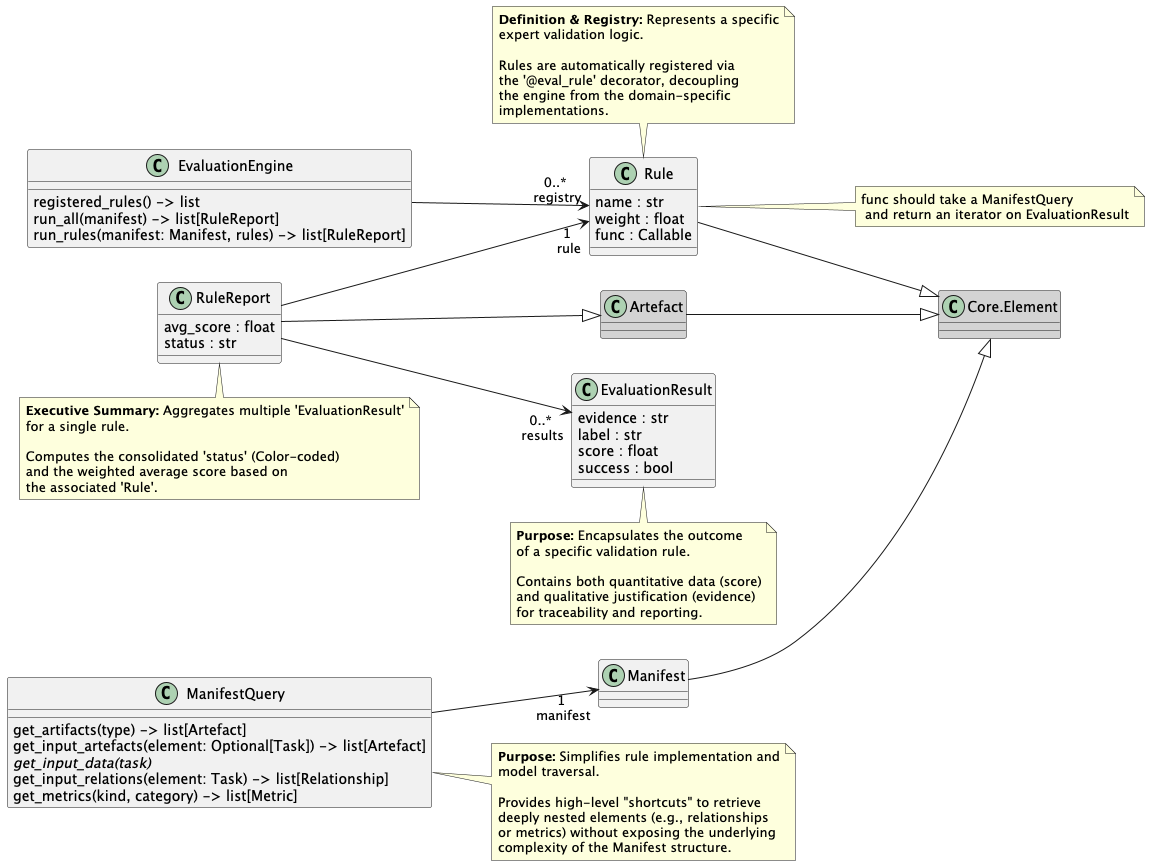

The diagram above was rendered by PlantUML. Its source (embedded in the PNG):
@startuml classes_queries
set namespaceSeparator none
left to right direction

class Core.Element #lightgray
class Artefact #lightgray
class "Rule" as Rule {
    name : str
    weight : float
    func : Callable
}
Note right of Rule : func should take a ManifestQuery\n and return an iterator on EvaluationResult
Rule --|> Core.Element
note top of Rule
  **Definition & Registry:** Represents a specific
  expert validation logic.

  Rules are automatically registered via
  the '@eval_rule' decorator, decoupling
  the engine from the domain-specific
  implementations.
end note

class "EvaluationEngine" as EvaluationEngine {
  registered_rules() -> list
  run_all(manifest) -> list[RuleReport]
  run_rules(manifest: Manifest, rules) -> list[RuleReport]
}


EvaluationEngine --> "0..*\n registry"  Rule

class "EvaluationResult" as EvaluationResult {
  evidence : str
  label : str
  score : float
  success : bool
}
note bottom of EvaluationResult
  **Purpose:** Encapsulates the outcome
  of a specific validation rule.

  Contains both quantitative data (score)
  and qualitative justification (evidence)
  for traceability and reporting.
end note


class "ManifestQuery" as ManifestQuery {
  get_artifacts(type) -> list[Artefact]
  get_input_artefacts(element: Optional[Task]) -> list[Artefact]
  {abstract}get_input_data(task)
  get_input_relations(element: Task) -> list[Relationship]
  get_metrics(kind, category) -> list[Metric]
}
note right of ManifestQuery
  **Purpose:** Simplifies rule implementation and
  model traversal.

  Provides high-level "shortcuts" to retrieve
  deeply nested elements (e.g., relationships
  or metrics) without exposing the underlying
  complexity of the Manifest structure.
end note

ManifestQuery --> "1\n manifest" Manifest


class "RuleReport" as RuleReport {
  avg_score : float
  'results : List[EvaluationResult]
  status : str
}
note bottom of RuleReport
  **Executive Summary:** Aggregates multiple 'EvaluationResult'
  for a single rule.

  Computes the consolidated 'status' (Color-coded)
  and the weighted average score based on
  the associated 'Rule'.
end note
RuleReport --> "1\n rule" Rule
RuleReport --> "0..*\n results" EvaluationResult
RuleReport --|> Artefact


Artefact --|> Core.Element
Manifest --|> Core.Element
@enduml